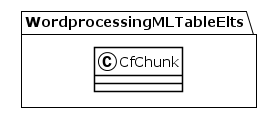

The diagram above was rendered by PlantUML. Its source (embedded in the PNG):
@startuml
!theme plain
package WordprocessingMLTableElts {
class CfChunk {
}
}
@enduml